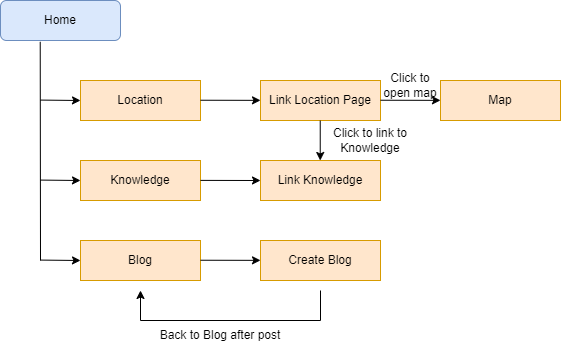

The diagram above was exported from draw.io. Its source (the exported page's mxGraphModel, read from the mxfile embedded in the PNG):
<mxGraphModel dx="1153" dy="599" grid="1" gridSize="10" guides="1" tooltips="1" connect="1" arrows="1" fold="1" page="1" pageScale="1" pageWidth="827" pageHeight="1169" math="0" shadow="0">
  <root>
    <mxCell id="WIyWlLk6GJQsqaUBKTNV-0" />
    <mxCell id="WIyWlLk6GJQsqaUBKTNV-1" parent="WIyWlLk6GJQsqaUBKTNV-0" />
    <mxCell id="WIyWlLk6GJQsqaUBKTNV-3" value="Home" style="rounded=1;whiteSpace=wrap;html=1;fontSize=12;glass=0;strokeWidth=1;shadow=0;fillColor=#dae8fc;strokeColor=#6c8ebf;" parent="WIyWlLk6GJQsqaUBKTNV-1" vertex="1">
      <mxGeometry x="160" y="80" width="120" height="40" as="geometry" />
    </mxCell>
    <mxCell id="YAZs-azN1jUeRzeCKXxN-0" value="Location" style="rounded=0;whiteSpace=wrap;html=1;fillColor=#ffe6cc;strokeColor=#d79b00;" vertex="1" parent="WIyWlLk6GJQsqaUBKTNV-1">
      <mxGeometry x="240" y="160" width="120" height="40" as="geometry" />
    </mxCell>
    <mxCell id="YAZs-azN1jUeRzeCKXxN-2" value="Knowledge" style="rounded=0;whiteSpace=wrap;html=1;fillColor=#ffe6cc;strokeColor=#d79b00;" vertex="1" parent="WIyWlLk6GJQsqaUBKTNV-1">
      <mxGeometry x="240" y="240" width="120" height="40" as="geometry" />
    </mxCell>
    <mxCell id="YAZs-azN1jUeRzeCKXxN-3" value="Blog" style="rounded=0;whiteSpace=wrap;html=1;fillColor=#ffe6cc;strokeColor=#d79b00;" vertex="1" parent="WIyWlLk6GJQsqaUBKTNV-1">
      <mxGeometry x="240" y="320" width="120" height="40" as="geometry" />
    </mxCell>
    <mxCell id="YAZs-azN1jUeRzeCKXxN-6" value="" style="endArrow=classic;html=1;rounded=0;" edge="1" parent="WIyWlLk6GJQsqaUBKTNV-1">
      <mxGeometry width="50" height="50" relative="1" as="geometry">
        <mxPoint x="360" y="259.88" as="sourcePoint" />
        <mxPoint x="420" y="260" as="targetPoint" />
      </mxGeometry>
    </mxCell>
    <mxCell id="YAZs-azN1jUeRzeCKXxN-7" value="" style="endArrow=classic;html=1;rounded=0;" edge="1" parent="WIyWlLk6GJQsqaUBKTNV-1">
      <mxGeometry width="50" height="50" relative="1" as="geometry">
        <mxPoint x="360" y="179.73" as="sourcePoint" />
        <mxPoint x="420" y="179.85" as="targetPoint" />
      </mxGeometry>
    </mxCell>
    <mxCell id="YAZs-azN1jUeRzeCKXxN-8" value="" style="endArrow=classic;html=1;rounded=0;" edge="1" parent="WIyWlLk6GJQsqaUBKTNV-1">
      <mxGeometry width="50" height="50" relative="1" as="geometry">
        <mxPoint x="360" y="339.73" as="sourcePoint" />
        <mxPoint x="420" y="339.85" as="targetPoint" />
      </mxGeometry>
    </mxCell>
    <mxCell id="YAZs-azN1jUeRzeCKXxN-9" value="Link Location Page" style="rounded=0;whiteSpace=wrap;html=1;fillColor=#ffe6cc;strokeColor=#d79b00;" vertex="1" parent="WIyWlLk6GJQsqaUBKTNV-1">
      <mxGeometry x="420" y="160" width="120" height="40" as="geometry" />
    </mxCell>
    <mxCell id="YAZs-azN1jUeRzeCKXxN-10" value="Link Knowledge" style="rounded=0;whiteSpace=wrap;html=1;fillColor=#ffe6cc;strokeColor=#d79b00;" vertex="1" parent="WIyWlLk6GJQsqaUBKTNV-1">
      <mxGeometry x="420" y="240" width="120" height="40" as="geometry" />
    </mxCell>
    <mxCell id="YAZs-azN1jUeRzeCKXxN-11" value="" style="endArrow=classic;html=1;rounded=0;" edge="1" parent="WIyWlLk6GJQsqaUBKTNV-1">
      <mxGeometry width="50" height="50" relative="1" as="geometry">
        <mxPoint x="540" y="179.73000000000002" as="sourcePoint" />
        <mxPoint x="600" y="179.85000000000002" as="targetPoint" />
      </mxGeometry>
    </mxCell>
    <mxCell id="YAZs-azN1jUeRzeCKXxN-12" value="Map" style="rounded=0;whiteSpace=wrap;html=1;fillColor=#ffe6cc;strokeColor=#d79b00;" vertex="1" parent="WIyWlLk6GJQsqaUBKTNV-1">
      <mxGeometry x="600" y="160" width="120" height="40" as="geometry" />
    </mxCell>
    <mxCell id="YAZs-azN1jUeRzeCKXxN-13" value="" style="endArrow=classic;html=1;rounded=0;" edge="1" parent="WIyWlLk6GJQsqaUBKTNV-1">
      <mxGeometry width="50" height="50" relative="1" as="geometry">
        <mxPoint x="479.73" y="200" as="sourcePoint" />
        <mxPoint x="479.73" y="240" as="targetPoint" />
      </mxGeometry>
    </mxCell>
    <mxCell id="YAZs-azN1jUeRzeCKXxN-14" value="Create Blog" style="rounded=0;whiteSpace=wrap;html=1;fillColor=#ffe6cc;strokeColor=#d79b00;" vertex="1" parent="WIyWlLk6GJQsqaUBKTNV-1">
      <mxGeometry x="420" y="320" width="120" height="40" as="geometry" />
    </mxCell>
    <mxCell id="YAZs-azN1jUeRzeCKXxN-15" value="" style="endArrow=classic;html=1;rounded=0;" edge="1" parent="WIyWlLk6GJQsqaUBKTNV-1">
      <mxGeometry width="50" height="50" relative="1" as="geometry">
        <mxPoint x="480" y="370" as="sourcePoint" />
        <mxPoint x="300" y="370" as="targetPoint" />
        <Array as="points">
          <mxPoint x="480" y="400" />
          <mxPoint x="300" y="400" />
        </Array>
      </mxGeometry>
    </mxCell>
    <mxCell id="YAZs-azN1jUeRzeCKXxN-16" value="Back to Blog after post" style="text;html=1;strokeColor=none;fillColor=none;align=center;verticalAlign=middle;whiteSpace=wrap;rounded=0;" vertex="1" parent="WIyWlLk6GJQsqaUBKTNV-1">
      <mxGeometry x="310" y="400" width="140" height="30" as="geometry" />
    </mxCell>
    <mxCell id="YAZs-azN1jUeRzeCKXxN-19" value="" style="endArrow=none;html=1;rounded=0;entryX=0.331;entryY=1.033;entryDx=0;entryDy=0;entryPerimeter=0;" edge="1" parent="WIyWlLk6GJQsqaUBKTNV-1" target="WIyWlLk6GJQsqaUBKTNV-3">
      <mxGeometry width="50" height="50" relative="1" as="geometry">
        <mxPoint x="200" y="340" as="sourcePoint" />
        <mxPoint x="250" y="120" as="targetPoint" />
      </mxGeometry>
    </mxCell>
    <mxCell id="YAZs-azN1jUeRzeCKXxN-20" value="" style="endArrow=classic;html=1;rounded=0;" edge="1" parent="WIyWlLk6GJQsqaUBKTNV-1">
      <mxGeometry width="50" height="50" relative="1" as="geometry">
        <mxPoint x="200" y="339.58000000000004" as="sourcePoint" />
        <mxPoint x="240" y="340" as="targetPoint" />
      </mxGeometry>
    </mxCell>
    <mxCell id="YAZs-azN1jUeRzeCKXxN-21" value="" style="endArrow=classic;html=1;rounded=0;" edge="1" parent="WIyWlLk6GJQsqaUBKTNV-1">
      <mxGeometry width="50" height="50" relative="1" as="geometry">
        <mxPoint x="200" y="259.58000000000004" as="sourcePoint" />
        <mxPoint x="240" y="260" as="targetPoint" />
      </mxGeometry>
    </mxCell>
    <mxCell id="YAZs-azN1jUeRzeCKXxN-22" value="" style="endArrow=classic;html=1;rounded=0;" edge="1" parent="WIyWlLk6GJQsqaUBKTNV-1">
      <mxGeometry width="50" height="50" relative="1" as="geometry">
        <mxPoint x="200" y="179.58000000000004" as="sourcePoint" />
        <mxPoint x="240" y="180" as="targetPoint" />
      </mxGeometry>
    </mxCell>
    <mxCell id="YAZs-azN1jUeRzeCKXxN-23" value="Click to open map" style="text;html=1;strokeColor=none;fillColor=none;align=center;verticalAlign=middle;whiteSpace=wrap;rounded=0;" vertex="1" parent="WIyWlLk6GJQsqaUBKTNV-1">
      <mxGeometry x="540" y="150" width="60" height="30" as="geometry" />
    </mxCell>
    <mxCell id="YAZs-azN1jUeRzeCKXxN-24" value="Click to link to Knowledge" style="text;html=1;strokeColor=none;fillColor=none;align=center;verticalAlign=middle;whiteSpace=wrap;rounded=0;" vertex="1" parent="WIyWlLk6GJQsqaUBKTNV-1">
      <mxGeometry x="490" y="200" width="80" height="40" as="geometry" />
    </mxCell>
  </root>
</mxGraphModel>